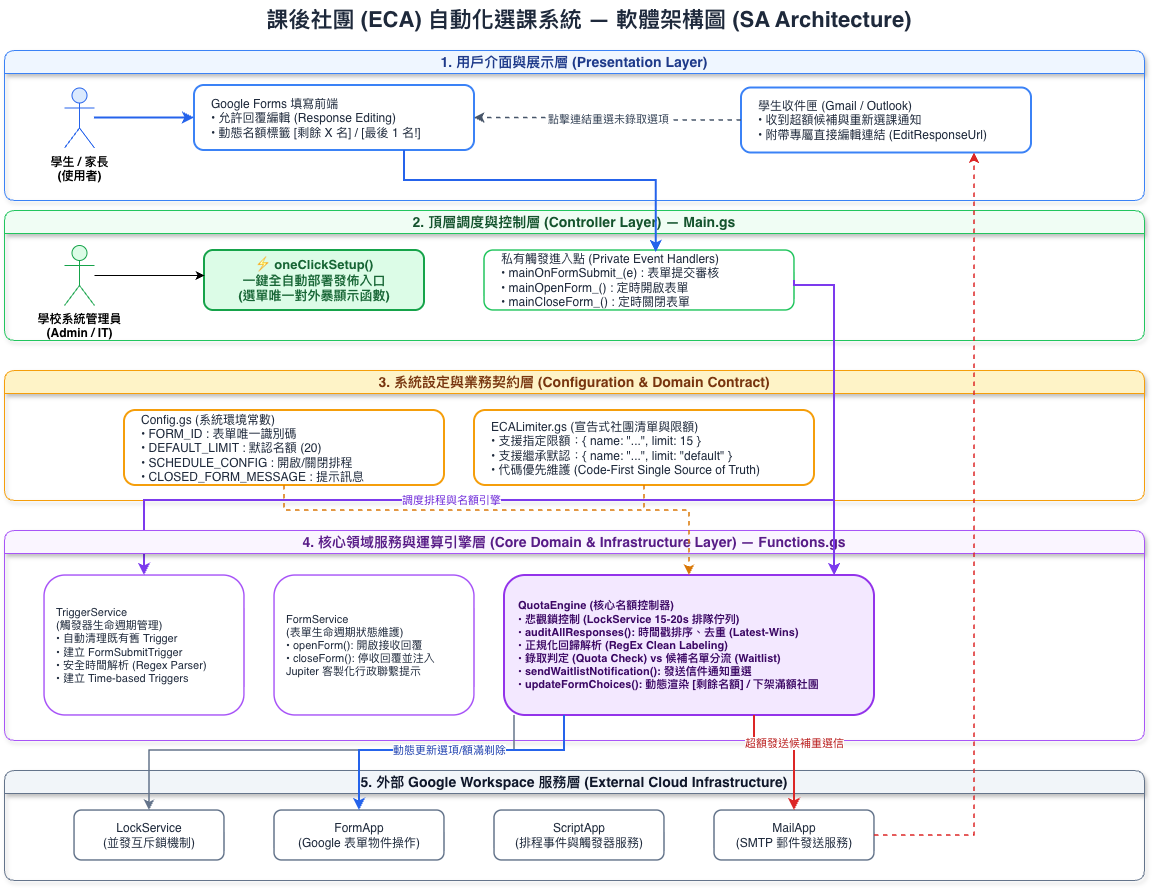

The diagram above was exported from draw.io. Its source (the exported page's mxGraphModel, read from the mxfile embedded in the PNG):
<mxGraphModel dx="964" dy="633" grid="1" gridSize="10" guides="1" tooltips="1" connect="1" arrows="1" fold="1" page="1" pageScale="1" pageWidth="827" pageHeight="1169" math="0" shadow="0">
  <root>
    <mxCell id="0" />
    <mxCell id="1" parent="0" />
    <mxCell id="QYVWqjrwugcvQBpgwcZD-1" parent="1" style="text;html=1;strokeColor=none;fillColor=none;align=center;verticalAlign=middle;whiteSpace=wrap;rounded=0;fontSize=22;fontStyle=1;fontColor=#1E293B;" value="課後社團 (ECA) 自動化選課系統 — 軟體架構圖 (SA Architecture)" vertex="1">
      <mxGeometry height="40" width="670" x="340" y="220" as="geometry" />
    </mxCell>
    <mxCell id="QYVWqjrwugcvQBpgwcZD-2" parent="1" style="swimlane;whiteSpace=wrap;html=1;fillColor=#EFF6FF;strokeColor=#3B82F6;fontStyle=1;fontSize=14;fontColor=#1E3A8A;rounded=1;shadow=1;" value="1. 用戶介面與展示層 (Presentation Layer)" vertex="1">
      <mxGeometry height="150" width="1140" x="90" y="270" as="geometry" />
    </mxCell>
    <mxCell id="QYVWqjrwugcvQBpgwcZD-3" parent="QYVWqjrwugcvQBpgwcZD-2" style="shape=umlActor;verticalLabelPosition=bottom;verticalAlign=top;html=1;outlineConnect=0;fillColor=#DBEAFE;strokeColor=#2563EB;fontStyle=1;" value="學生 / 家長&#10;(使用者)" vertex="1">
      <mxGeometry height="60" width="30" x="60" y="37.5" as="geometry" />
    </mxCell>
    <mxCell id="QYVWqjrwugcvQBpgwcZD-4" parent="QYVWqjrwugcvQBpgwcZD-2" style="rounded=1;whiteSpace=wrap;html=1;fillColor=#FFFFFF;strokeColor=#3B82F6;strokeWidth=2;fontSize=12;fontColor=#1E293B;align=left;spacingLeft=15;" value="Google Forms 填寫前端&lt;br&gt;• 允許回覆編輯 (Response Editing)&lt;br&gt;• 動態名額標籤 [剩餘 X 名] / [最後 1 名!]" vertex="1">
      <mxGeometry height="65" width="280" x="190" y="35" as="geometry" />
    </mxCell>
    <mxCell id="QYVWqjrwugcvQBpgwcZD-5" parent="QYVWqjrwugcvQBpgwcZD-2" style="rounded=1;whiteSpace=wrap;html=1;fillColor=#FFFFFF;strokeColor=#3B82F6;strokeWidth=2;fontSize=12;fontColor=#1E293B;align=left;spacingLeft=15;" value="學生收件匣 (Gmail / Outlook)&#10;• 收到超額候補與重新選課通知&#10;• 附帶專屬直接編輯連結 (EditResponseUrl)" vertex="1">
      <mxGeometry height="65" width="290" x="737" y="37.5" as="geometry" />
    </mxCell>
    <mxCell id="QYVWqjrwugcvQBpgwcZD-6" parent="1" style="swimlane;whiteSpace=wrap;html=1;fillColor=#F0FDF4;strokeColor=#22C55E;fontStyle=1;fontSize=14;fontColor=#14532D;rounded=1;shadow=1;" value="2. 頂層調度與控制層 (Controller Layer) — Main.gs" vertex="1">
      <mxGeometry height="130" width="1140" x="90" y="430" as="geometry" />
    </mxCell>
    <mxCell id="QYVWqjrwugcvQBpgwcZD-7" parent="QYVWqjrwugcvQBpgwcZD-6" style="rounded=1;whiteSpace=wrap;html=1;fillColor=#DCFCE7;strokeColor=#16A34A;strokeWidth=2;fontStyle=1;fontSize=13;fontColor=#166534;" value="⚡ oneClickSetup()&#10;一鍵全自動部署發佈入口&#10;(選單唯一對外暴顯示函數)" vertex="1">
      <mxGeometry height="60" width="220" x="200" y="40" as="geometry" />
    </mxCell>
    <mxCell id="QYVWqjrwugcvQBpgwcZD-8" parent="QYVWqjrwugcvQBpgwcZD-6" style="rounded=1;whiteSpace=wrap;html=1;fillColor=#FFFFFF;strokeColor=#22C55E;strokeWidth=1.5;fontSize=12;fontColor=#1E293B;align=left;spacingLeft=15;" value="私有觸發進入點 (Private Event Handlers)&#10;• mainOnFormSubmit_(e) : 表單提交審核&#10;• mainOpenForm_() : 定時開啟表單&#10;• mainCloseForm_() : 定時關閉表單" vertex="1">
      <mxGeometry height="60" width="310" x="480" y="40" as="geometry" />
    </mxCell>
    <mxCell id="QYVWqjrwugcvQBpgwcZD-37" edge="1" parent="QYVWqjrwugcvQBpgwcZD-6" source="QYVWqjrwugcvQBpgwcZD-9" style="edgeStyle=orthogonalEdgeStyle;rounded=0;orthogonalLoop=1;jettySize=auto;html=1;" target="QYVWqjrwugcvQBpgwcZD-7" value="">
      <mxGeometry relative="1" as="geometry">
        <Array as="points">
          <mxPoint x="180" y="65" />
          <mxPoint x="180" y="65" />
        </Array>
      </mxGeometry>
    </mxCell>
    <mxCell id="QYVWqjrwugcvQBpgwcZD-9" parent="QYVWqjrwugcvQBpgwcZD-6" style="shape=umlActor;verticalLabelPosition=bottom;verticalAlign=top;html=1;outlineConnect=0;fillColor=#DCFCE7;strokeColor=#16A34A;fontStyle=1;" value="學校系統管理員&#10;(Admin / IT)" vertex="1">
      <mxGeometry height="60" width="30" x="60" y="35" as="geometry" />
    </mxCell>
    <mxCell id="QYVWqjrwugcvQBpgwcZD-10" parent="1" style="swimlane;whiteSpace=wrap;html=1;fillColor=#FEF3C7;strokeColor=#F59E0B;fontStyle=1;fontSize=14;fontColor=#78350F;rounded=1;shadow=1;" value="3. 系統設定與業務契約層 (Configuration &amp; Domain Contract)" vertex="1">
      <mxGeometry height="130" width="1140" x="90" y="590" as="geometry" />
    </mxCell>
    <mxCell id="QYVWqjrwugcvQBpgwcZD-11" parent="QYVWqjrwugcvQBpgwcZD-10" style="rounded=1;whiteSpace=wrap;html=1;fillColor=#FFFFFF;strokeColor=#F59E0B;strokeWidth=2;fontSize=12;fontColor=#1E293B;align=left;spacingLeft=15;" value="Config.gs (系統環境常數)&#10;• FORM_ID : 表單唯一識別碼&#10;• DEFAULT_LIMIT : 默認名額 (20)&#10;• SCHEDULE_CONFIG : 開啟/關閉排程&#10;• CLOSED_FORM_MESSAGE : 提示訊息" vertex="1">
      <mxGeometry height="75" width="320" x="120" y="40" as="geometry" />
    </mxCell>
    <mxCell id="QYVWqjrwugcvQBpgwcZD-12" parent="QYVWqjrwugcvQBpgwcZD-10" style="rounded=1;whiteSpace=wrap;html=1;fillColor=#FFFFFF;strokeColor=#F59E0B;strokeWidth=2;fontSize=12;fontColor=#1E293B;align=left;spacingLeft=15;" value="ECALimiter.gs (宣告式社團清單與限額)&#10;• 支援指定限額：{ name: &quot;...&quot;, limit: 15 }&#10;• 支援繼承默認：{ name: &quot;...&quot;, limit: &quot;default&quot; }&#10;• 代碼優先維護 (Code-First Single Source of Truth)" vertex="1">
      <mxGeometry height="75" width="340" x="470" y="40" as="geometry" />
    </mxCell>
    <mxCell id="QYVWqjrwugcvQBpgwcZD-25" edge="1" parent="QYVWqjrwugcvQBpgwcZD-10" style="edgeStyle=orthogonalEdgeStyle;rounded=0;orthogonalLoop=1;jettySize=auto;html=1;strokeColor=#7C3AED;strokeWidth=2;fontColor=#6D28D9;fontSize=11;entryX=0.5;entryY=0;entryDx=0;entryDy=0;" target="QYVWqjrwugcvQBpgwcZD-14" value="調度排程與名額引擎">
      <mxGeometry relative="1" as="geometry">
        <Array as="points">
          <mxPoint x="769.9" y="130" />
          <mxPoint x="140" y="130" />
        </Array>
        <mxPoint x="830" y="130" as="sourcePoint" />
        <mxPoint x="249.93000000000023" y="315" as="targetPoint" />
      </mxGeometry>
    </mxCell>
    <mxCell id="QYVWqjrwugcvQBpgwcZD-13" parent="1" style="swimlane;whiteSpace=wrap;html=1;fillColor=#FAF5FF;strokeColor=#A855F7;fontStyle=1;fontSize=14;fontColor=#581C87;rounded=1;shadow=1;" value="4. 核心領域服務與運算引擎層 (Core Domain &amp; Infrastructure Layer) — Functions.gs" vertex="1">
      <mxGeometry height="210" width="1140" x="90" y="750" as="geometry" />
    </mxCell>
    <mxCell id="QYVWqjrwugcvQBpgwcZD-14" parent="QYVWqjrwugcvQBpgwcZD-13" style="rounded=1;whiteSpace=wrap;html=1;fillColor=#FFFFFF;strokeColor=#A855F7;strokeWidth=1.5;fontSize=11;fontColor=#1E293B;align=left;spacingLeft=10;" value="TriggerService&#10;(觸發器生命週期管理)&#10;• 自動清理既有舊 Trigger&#10;• 建立 FormSubmitTrigger&#10;• 安全時間解析 (Regex Parser)&#10;• 建立 Time-based Triggers" vertex="1">
      <mxGeometry height="140" width="200" x="40" y="45" as="geometry" />
    </mxCell>
    <mxCell id="QYVWqjrwugcvQBpgwcZD-15" parent="QYVWqjrwugcvQBpgwcZD-13" style="rounded=1;whiteSpace=wrap;html=1;fillColor=#FFFFFF;strokeColor=#A855F7;strokeWidth=1.5;fontSize=11;fontColor=#1E293B;align=left;spacingLeft=10;" value="FormService&#10;(表單生命週期狀態維護)&#10;• openForm(): 開啟接收回覆&#10;• closeForm(): 停收回覆並注入&#10;  Jupiter 客製化行政聯繫提示" vertex="1">
      <mxGeometry height="140" width="200" x="270" y="45" as="geometry" />
    </mxCell>
    <mxCell id="QYVWqjrwugcvQBpgwcZD-16" parent="QYVWqjrwugcvQBpgwcZD-13" style="rounded=1;whiteSpace=wrap;html=1;fillColor=#F3E8FF;strokeColor=#9333EA;strokeWidth=2;fontStyle=1;fontSize=11;fontColor=#3B0764;align=left;spacingLeft=12;" value="QuotaEngine (核心名額控制器)&#10;• 悲觀鎖控制 (LockService 15-20s 排隊佇列)&#10;• auditAllResponses(): 時間戳排序、去重 (Latest-Wins)&#10;• 正規化回歸解析 (RegEx Clean Labeling)&#10;• 錄取判定 (Quota Check) vs 候補名單分流 (Waitlist)&#10;• sendWaitlistNotification(): 發送信件通知重選&#10;• updateFormChoices(): 動態渲染 [剩餘名額] / 下架滿額社團" vertex="1">
      <mxGeometry height="140" width="370" x="500" y="45" as="geometry" />
    </mxCell>
    <mxCell id="QYVWqjrwugcvQBpgwcZD-17" parent="1" style="swimlane;whiteSpace=wrap;html=1;fillColor=#F1F5F9;strokeColor=#64748B;fontStyle=1;fontSize=14;fontColor=#0F172A;rounded=1;shadow=1;" value="5. 外部 Google Workspace 服務層 (External Cloud Infrastructure)" vertex="1">
      <mxGeometry height="110" width="1140" x="90" y="990" as="geometry" />
    </mxCell>
    <mxCell id="QYVWqjrwugcvQBpgwcZD-18" parent="QYVWqjrwugcvQBpgwcZD-17" style="rounded=1;whiteSpace=wrap;html=1;fillColor=#FFFFFF;strokeColor=#64748B;strokeWidth=1.5;fontSize=12;fontColor=#1E293B;" value="LockService&#10;(並發互斥鎖機制)" vertex="1">
      <mxGeometry height="50" width="150" x="70" y="40" as="geometry" />
    </mxCell>
    <mxCell id="QYVWqjrwugcvQBpgwcZD-19" parent="QYVWqjrwugcvQBpgwcZD-17" style="rounded=1;whiteSpace=wrap;html=1;fillColor=#FFFFFF;strokeColor=#64748B;strokeWidth=1.5;fontSize=12;fontColor=#1E293B;" value="FormApp&#10;(Google 表單物件操作)" vertex="1">
      <mxGeometry height="50" width="170" x="270" y="40" as="geometry" />
    </mxCell>
    <mxCell id="QYVWqjrwugcvQBpgwcZD-20" parent="QYVWqjrwugcvQBpgwcZD-17" style="rounded=1;whiteSpace=wrap;html=1;fillColor=#FFFFFF;strokeColor=#64748B;strokeWidth=1.5;fontSize=12;fontColor=#1E293B;" value="ScriptApp&#10;(排程事件與觸發器服務)" vertex="1">
      <mxGeometry height="50" width="170" x="490" y="40" as="geometry" />
    </mxCell>
    <mxCell id="QYVWqjrwugcvQBpgwcZD-21" parent="QYVWqjrwugcvQBpgwcZD-17" style="rounded=1;whiteSpace=wrap;html=1;fillColor=#FFFFFF;strokeColor=#64748B;strokeWidth=1.5;fontSize=12;fontColor=#1E293B;" value="MailApp&#10;(SMTP 郵件發送服務)" vertex="1">
      <mxGeometry height="50" width="160" x="710" y="40" as="geometry" />
    </mxCell>
    <mxCell id="QYVWqjrwugcvQBpgwcZD-22" edge="1" parent="1" source="QYVWqjrwugcvQBpgwcZD-3" style="edgeStyle=orthogonalEdgeStyle;rounded=0;orthogonalLoop=1;jettySize=auto;html=1;strokeColor=#2563EB;strokeWidth=2;" target="QYVWqjrwugcvQBpgwcZD-4">
      <mxGeometry relative="1" as="geometry" />
    </mxCell>
    <mxCell id="QYVWqjrwugcvQBpgwcZD-26" edge="1" parent="1" source="QYVWqjrwugcvQBpgwcZD-8" style="edgeStyle=orthogonalEdgeStyle;rounded=0;orthogonalLoop=1;jettySize=auto;html=1;strokeColor=#7C3AED;strokeWidth=2;exitX=1;exitY=0.5;exitDx=0;exitDy=0;" target="QYVWqjrwugcvQBpgwcZD-16">
      <mxGeometry relative="1" as="geometry">
        <Array as="points">
          <mxPoint x="880.07" y="505.07" />
          <mxPoint x="920.07" y="505.07" />
        </Array>
      </mxGeometry>
    </mxCell>
    <mxCell id="QYVWqjrwugcvQBpgwcZD-27" edge="1" parent="1" source="QYVWqjrwugcvQBpgwcZD-11" style="edgeStyle=orthogonalEdgeStyle;rounded=0;orthogonalLoop=1;jettySize=auto;html=1;strokeColor=#D97706;strokeWidth=1.5;dashed=1;" target="QYVWqjrwugcvQBpgwcZD-16">
      <mxGeometry relative="1" as="geometry">
        <Array as="points">
          <mxPoint x="370" y="730" />
          <mxPoint x="775" y="730" />
        </Array>
      </mxGeometry>
    </mxCell>
    <mxCell id="QYVWqjrwugcvQBpgwcZD-28" edge="1" parent="1" source="QYVWqjrwugcvQBpgwcZD-12" style="edgeStyle=orthogonalEdgeStyle;rounded=0;orthogonalLoop=1;jettySize=auto;html=1;strokeColor=#D97706;strokeWidth=1.5;dashed=1;" target="QYVWqjrwugcvQBpgwcZD-16">
      <mxGeometry relative="1" as="geometry">
        <Array as="points">
          <mxPoint x="730" y="730" />
          <mxPoint x="775" y="730" />
        </Array>
      </mxGeometry>
    </mxCell>
    <mxCell id="QYVWqjrwugcvQBpgwcZD-29" edge="1" parent="1" source="QYVWqjrwugcvQBpgwcZD-16" style="edgeStyle=orthogonalEdgeStyle;rounded=0;orthogonalLoop=1;jettySize=auto;html=1;strokeColor=#DC2626;strokeWidth=2;fontColor=#B91C1C;fontSize=11;" target="QYVWqjrwugcvQBpgwcZD-21" value="超額發送候補重選信">
      <mxGeometry relative="1" as="geometry">
        <Array as="points">
          <mxPoint x="840" y="960" />
          <mxPoint x="880" y="960" />
        </Array>
      </mxGeometry>
    </mxCell>
    <mxCell id="QYVWqjrwugcvQBpgwcZD-30" edge="1" parent="1" source="QYVWqjrwugcvQBpgwcZD-21" style="edgeStyle=orthogonalEdgeStyle;rounded=0;orthogonalLoop=1;jettySize=auto;html=1;strokeColor=#DC2626;strokeWidth=1.5;dashed=1;" target="QYVWqjrwugcvQBpgwcZD-5">
      <mxGeometry relative="1" as="geometry">
        <Array as="points">
          <mxPoint x="1060" y="1055" />
          <mxPoint x="1060" y="338" />
        </Array>
      </mxGeometry>
    </mxCell>
    <mxCell id="QYVWqjrwugcvQBpgwcZD-31" edge="1" parent="1" source="QYVWqjrwugcvQBpgwcZD-5" style="edgeStyle=orthogonalEdgeStyle;rounded=0;orthogonalLoop=1;jettySize=auto;html=1;strokeColor=#475569;strokeWidth=1.5;dashed=1;fontColor=#334155;fontSize=11;" target="QYVWqjrwugcvQBpgwcZD-4" value="點擊連結重選未錄取選項">
      <mxGeometry relative="1" as="geometry" />
    </mxCell>
    <mxCell id="QYVWqjrwugcvQBpgwcZD-32" edge="1" parent="1" source="QYVWqjrwugcvQBpgwcZD-16" style="edgeStyle=orthogonalEdgeStyle;rounded=0;orthogonalLoop=1;jettySize=auto;html=1;strokeColor=#64748B;strokeWidth=1.5;" target="QYVWqjrwugcvQBpgwcZD-18">
      <mxGeometry relative="1" as="geometry">
        <Array as="points">
          <mxPoint x="600" y="970" />
          <mxPoint x="235" y="970" />
        </Array>
      </mxGeometry>
    </mxCell>
    <mxCell id="QYVWqjrwugcvQBpgwcZD-33" edge="1" parent="1" source="QYVWqjrwugcvQBpgwcZD-16" style="edgeStyle=orthogonalEdgeStyle;rounded=0;orthogonalLoop=1;jettySize=auto;html=1;strokeColor=#2563EB;strokeWidth=2;fontColor=#1E40AF;fontSize=11;" target="QYVWqjrwugcvQBpgwcZD-19" value="動態更新選項/額滿剃除">
      <mxGeometry relative="1" as="geometry">
        <Array as="points">
          <mxPoint x="650" y="970" />
          <mxPoint x="445" y="970" />
        </Array>
      </mxGeometry>
    </mxCell>
    <mxCell id="QYVWqjrwugcvQBpgwcZD-35" edge="1" parent="1" source="QYVWqjrwugcvQBpgwcZD-4" style="edgeStyle=orthogonalEdgeStyle;rounded=0;orthogonalLoop=1;jettySize=auto;html=1;strokeColor=#2563EB;strokeWidth=2;exitX=0.75;exitY=1;exitDx=0;exitDy=0;entryX=0.554;entryY=0.033;entryDx=0;entryDy=0;entryPerimeter=0;" target="QYVWqjrwugcvQBpgwcZD-8">
      <mxGeometry relative="1" as="geometry">
        <Array as="points">
          <mxPoint x="490.07" y="400" />
          <mxPoint x="741.67" y="400" />
        </Array>
        <mxPoint x="550" y="370" as="sourcePoint" />
        <mxPoint x="650" y="370" as="targetPoint" />
      </mxGeometry>
    </mxCell>
  </root>
</mxGraphModel>